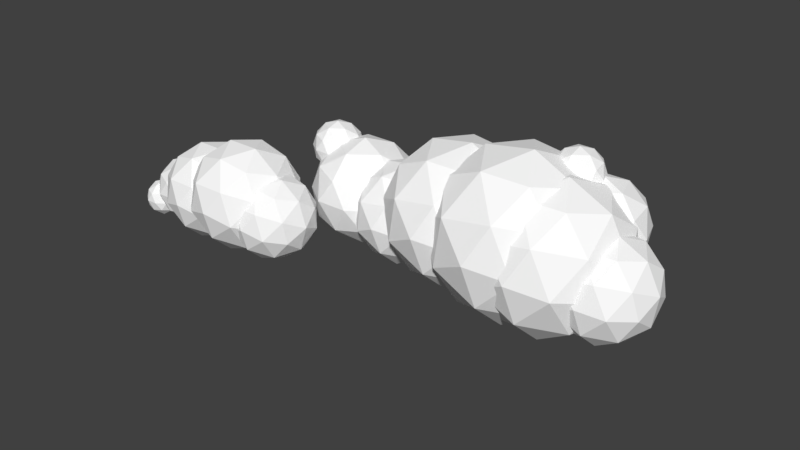 # Source: Cloud1.blend  (saved by Blender 2.78.0; exported with 4.5.12 LTS)
import bpy
from mathutils import Matrix  # noqa: F401  (used for matrix-valued properties, if any)

bpy.ops.wm.read_factory_settings(use_empty=True)
scene = bpy.context.scene
scene.name = 'Scene'

# ---- collections
col_collection_1 = bpy.data.collections.new('Collection 1'); scene.collection.children.link(col_collection_1)

# ---- materials (node trees are filled in below, after node groups)
mat_material_002 = bpy.data.materials.new('Material.002')
mat_material_002.alpha_threshold = 0.0
mat_material_002.use_transparent_shadow = False
mat_material_002.diffuse_color = (1.0, 1.0, 1.0, 1.0)
mat_material_002.roughness = 0.5
mat_material = bpy.data.materials.new('Material')
mat_material.alpha_threshold = 0.0
mat_material.use_transparent_shadow = False
mat_material.diffuse_color = (1.0, 1.0, 1.0, 1.0)
mat_material.roughness = 0.5
mat_material_001 = bpy.data.materials.new('Material.001')
mat_material_001.alpha_threshold = 0.0
mat_material_001.use_transparent_shadow = False
mat_material_001.diffuse_color = (1.0, 1.0, 1.0, 1.0)
mat_material_001.roughness = 0.5

# ---- material node trees

# ---- world
world_world = bpy.data.worlds.new('World'); scene.world = world_world
world_world.color = (0.05088, 0.05088, 0.05088)
world_world.use_sun_shadow = False
world_world.sun_shadow_jitter_overblur = 0.0
world_world.cycles.sampling_method = 'MANUAL'

# ---- meshes
me_icosphere_014 = bpy.data.meshes.new('Icosphere.014')
me_icosphere_014.from_pydata([(-0.8369, -2.989, 2.472), (-1.555, -3.347, 1.982), (-0.7205, -3.781, 1.977), (-0.05039, -3.12, 1.973), (-0.4712, -2.279, 1.976), (-1.401, -2.419, 1.981), (-1.213, -3.7, 1.18), (-0.2829, -3.559, 1.174), (-0.1289, -2.631, 1.173), (-0.9639, -2.198, 1.178), (-1.634, -2.858, 1.182), (-0.8475, -2.989, 0.683), (-0.7675, -3.454, 2.338), (-1.258, -3.2, 2.341), (-1.19, -3.665, 2.05), (-1.59, -2.865, 2.053), (-1.168, -2.654, 2.341), (-0.3737, -3.066, 2.336), (-0.3053, -3.531, 2.045), (-0.621, -2.572, 2.338), (-0.1587, -2.649, 2.044), (-0.9529, -2.237, 2.049), (-1.727, -3.123, 1.583), (-1.636, -2.577, 1.582), (-0.9887, -3.872, 1.579), (-1.479, -3.617, 1.581), (-0.04804, -3.401, 1.573), (-0.4419, -3.789, 1.575), (-0.2049, -2.361, 1.574), (0.0425, -2.856, 1.572), (-1.242, -2.189, 1.58), (-0.6957, -2.107, 1.577), (-1.526, -3.33, 1.111), (-0.7315, -3.742, 1.107), (-0.09418, -3.114, 1.103), (-0.4944, -2.314, 1.105), (-1.379, -2.447, 1.111), (-1.063, -3.407, 0.8179), (-1.311, -2.912, 0.8194), (-0.5166, -3.324, 0.8147), (-0.426, -2.779, 0.8142), (-0.9168, -2.524, 0.8171), (-0.538, -1.494, 2.361), (-1.168, -1.808, 1.931), (-0.4359, -2.188, 1.926), (0.1518, -1.609, 1.923), (-0.2173, -0.8708, 1.925), (-1.033, -0.9938, 1.93), (-0.8679, -2.117, 1.227), (-0.05209, -1.994, 1.222), (0.08302, -1.18, 1.221), (-0.6493, -0.7997, 1.226), (-1.237, -1.379, 1.229), (-0.5472, -1.494, 0.7913), (-0.4771, -1.902, 2.243), (-0.9076, -1.678, 2.246), (-0.8476, -2.086, 1.99), (-1.199, -1.384, 1.992), (-0.8282, -1.2, 2.245), (-0.1317, -1.561, 2.241), (-0.07168, -1.969, 1.986), (-0.3486, -1.128, 2.242), (0.05681, -1.195, 1.985), (-0.6397, -0.8337, 1.989), (-1.319, -1.611, 1.581), (-1.239, -1.132, 1.58), (-0.6711, -2.268, 1.577), (-1.102, -2.044, 1.579), (0.1539, -1.855, 1.572), (-0.1916, -2.196, 1.574), (0.01636, -0.943, 1.573), (0.2333, -1.377, 1.571), (-0.8936, -0.792, 1.578), (-0.4141, -0.7196, 1.575), (-1.142, -1.792, 1.167), (-0.4455, -2.154, 1.163), (0.1134, -1.603, 1.16), (-0.2376, -0.9013, 1.162), (-1.014, -1.018, 1.166), (-0.7365, -1.86, 0.9096), (-0.9535, -1.426, 0.9109), (-0.257, -1.788, 0.9067), (-0.1776, -1.309, 0.9063), (-0.6081, -1.086, 0.9088), (-0.8438, -2.136, 2.589), (-1.656, -2.54, 2.035), (-0.7122, -3.03, 2.029), (0.04537, -2.284, 2.025), (-0.4304, -1.333, 2.028), (-1.482, -1.491, 2.034), (-1.269, -2.939, 1.128), (-0.2175, -2.78, 1.122), (-0.04335, -1.731, 1.121), (-0.9874, -1.241, 1.126), (-1.745, -1.987, 1.131), (-0.8558, -2.136, 0.5663), (-0.7654, -2.661, 2.438), (-1.32, -2.374, 2.441), (-1.243, -2.899, 2.112), (-1.695, -1.995, 2.115), (-1.218, -1.757, 2.44), (-0.3201, -2.223, 2.435), (-0.2428, -2.749, 2.106), (-0.5998, -1.664, 2.437), (-0.07714, -1.751, 2.105), (-0.975, -1.285, 2.11), (-1.85, -2.286, 1.584), (-1.748, -1.67, 1.583), (-1.015, -3.134, 1.579), (-1.57, -2.846, 1.582), (0.04802, -2.602, 1.572), (-0.3973, -3.04, 1.575), (-0.1293, -1.426, 1.574), (0.1504, -1.985, 1.572), (-1.302, -1.231, 1.58), (-0.6842, -1.138, 1.577), (-1.622, -2.521, 1.051), (-0.7247, -2.986, 1.045), (-0.004137, -2.277, 1.041), (-0.4566, -1.372, 1.044), (-1.457, -1.523, 1.05), (-1.1, -2.608, 0.7188), (-1.379, -2.049, 0.7204), (-0.4817, -2.514, 0.7151), (-0.3793, -1.898, 0.7145), (-0.9342, -1.61, 0.7178), (-0.1502, -3.95, 1.478), (-0.5265, -4.207, 1.914), (-0.562, -4.4, 1.314), (-0.4806, -3.896, 0.9429), (-0.3948, -3.393, 1.313), (-0.4232, -3.585, 1.914), (-1.09, -4.312, 1.649), (-1.061, -4.119, 1.049), (-0.9579, -3.497, 1.048), (-0.9224, -3.305, 1.648), (-1.004, -3.808, 2.02), (-1.334, -3.754, 1.485), (-0.2883, -4.232, 1.381), (-0.2675, -4.119, 1.734), (-0.5095, -4.383, 1.638), (-0.4279, -3.904, 1.99), (-0.2067, -3.753, 1.733), (-0.2405, -3.936, 1.163), (-0.4825, -4.2, 1.067), (-0.19, -3.64, 1.38), (-0.3843, -3.608, 1.066), (-0.3505, -3.425, 1.637), (-0.7692, -4.035, 2.052), (-0.7085, -3.669, 2.052), (-0.8405, -4.444, 1.482), (-0.8196, -4.331, 1.834), (-0.7759, -4.035, 0.9106), (-0.8238, -4.331, 1.129), (-0.6648, -3.373, 1.128), (-0.7152, -3.669, 0.9103), (-0.6606, -3.373, 1.833), (-0.6439, -3.26, 1.481), (-1.1, -4.097, 1.896), (-1.134, -4.279, 1.326), (-1.056, -3.801, 0.9726), (-0.9749, -3.322, 1.325), (-1.002, -3.505, 1.896), (-1.294, -4.065, 1.582), (-1.244, -3.769, 1.8), (-1.278, -3.952, 1.229), (-1.217, -3.586, 1.229), (-1.196, -3.473, 1.581), (-0.2617, -4.339, 1.772), (-0.4738, -4.484, 2.018), (-0.4938, -4.592, 1.68), (-0.4479, -4.309, 1.471), (-0.3996, -4.025, 1.679), (-0.4156, -4.133, 2.018), (-0.7912, -4.543, 1.869), (-0.7752, -4.435, 1.53), (-0.7169, -4.084, 1.53), (-0.6969, -3.975, 1.868), (-0.7428, -4.259, 2.078), (-0.9291, -4.228, 1.776), (-0.3395, -4.498, 1.718), (-0.3278, -4.434, 1.916), (-0.4642, -4.583, 1.862), (-0.4182, -4.313, 2.061), (-0.2935, -4.228, 1.916), (-0.3126, -4.331, 1.595), (-0.449, -4.48, 1.54), (-0.2841, -4.164, 1.717), (-0.3936, -4.146, 1.54), (-0.3746, -4.043, 1.862), (-0.6106, -4.387, 2.096), (-0.5764, -4.181, 2.096), (-0.6508, -4.618, 1.774), (-0.639, -4.554, 1.973), (-0.6144, -4.387, 1.453), (-0.6414, -4.554, 1.576), (-0.5517, -4.014, 1.575), (-0.5802, -4.181, 1.452), (-0.5494, -4.014, 1.973), (-0.54, -3.95, 1.774), (-0.7971, -4.422, 2.008), (-0.8162, -4.525, 1.687), (-0.7725, -4.255, 1.487), (-0.7265, -3.985, 1.686), (-0.7417, -4.088, 2.008), (-0.9066, -4.404, 1.831), (-0.8782, -4.237, 1.954), (-0.8972, -4.34, 1.632), (-0.863, -4.134, 1.632), (-0.8512, -4.07, 1.831), (1.059, 2.892, -1.728), (0.4877, 2.502, -1.066), (0.4338, 2.21, -1.976), (0.5574, 2.975, -2.54), (0.6875, 3.739, -1.978), (0.6445, 3.447, -1.067), (-0.3667, 2.344, -1.468), (-0.3236, 2.636, -2.379), (-0.1668, 3.58, -2.38), (-0.113, 3.872, -1.47), (-0.2365, 3.108, -0.906), (-0.7379, 3.19, -1.718), (0.8492, 2.465, -1.875), (0.8808, 2.637, -1.34), (0.5135, 2.236, -1.486), (0.6373, 2.963, -0.9511), (0.973, 3.192, -1.34), (0.9218, 2.914, -2.206), (0.5545, 2.514, -2.352), (0.9983, 3.364, -1.876), (0.7036, 3.412, -2.353), (0.7548, 3.69, -1.487), (0.1195, 2.764, -0.8566), (0.2116, 3.319, -0.8571), (0.0113, 2.143, -1.722), (0.04294, 2.314, -1.187), (0.1092, 2.764, -2.589), (0.03661, 2.314, -2.257), (0.2779, 3.768, -2.259), (0.2014, 3.319, -2.589), (0.2842, 3.768, -1.188), (0.3095, 3.94, -1.724), (-0.3827, 2.67, -1.093), (-0.4339, 2.393, -1.959), (-0.3165, 3.12, -2.495), (-0.1927, 3.846, -1.96), (-0.2336, 3.569, -1.094), (-0.6775, 2.719, -1.57), (-0.6009, 3.168, -1.24), (-0.6521, 2.89, -2.105), (-0.56, 3.446, -2.106), (-0.5283, 3.617, -1.571), (-0.293, 2.686, -1.59), (-0.6047, 2.473, -1.228), (-0.6341, 2.314, -1.725), (-0.5667, 2.731, -2.032), (-0.4956, 3.148, -1.726), (-0.5191, 2.989, -1.229), (-1.071, 2.387, -1.448), (-1.047, 2.546, -1.945), (-0.9619, 3.062, -1.945), (-0.9325, 3.221, -1.448), (-0.9999, 2.804, -1.141), (-1.273, 2.849, -1.584), (-0.4074, 2.453, -1.67), (-0.3902, 2.547, -1.378), (-0.5906, 2.328, -1.457), (-0.523, 2.725, -1.165), (-0.3399, 2.85, -1.378), (-0.3678, 2.698, -1.85), (-0.5683, 2.48, -1.93), (-0.3261, 2.943, -1.67), (-0.4869, 2.97, -1.93), (-0.4589, 3.121, -1.458), (-0.8056, 2.616, -1.114), (-0.7553, 2.919, -1.114), (-0.8646, 2.277, -1.586), (-0.8474, 2.371, -1.294), (-0.8112, 2.616, -2.059), (-0.8508, 2.371, -1.878), (-0.7192, 3.164, -1.879), (-0.7609, 2.919, -2.059), (-0.7157, 3.164, -1.295), (-0.7019, 3.258, -1.587), (-1.08, 2.565, -1.243), (-1.108, 2.414, -1.715), (-1.043, 2.81, -2.008), (-0.9759, 3.207, -1.716), (-0.9983, 3.055, -1.243), (-1.24, 2.592, -1.503), (-1.199, 2.837, -1.323), (-1.227, 2.685, -1.795), (-1.176, 2.988, -1.796), (-1.159, 3.082, -1.504), (-0.4998, -2.277, -0.9374), (-0.8115, -2.49, -0.576), (-0.8409, -2.649, -1.073), (-0.7735, -2.232, -1.38), (-0.7024, -1.815, -1.074), (-0.7259, -1.975, -0.5765), (-1.278, -2.577, -0.7955), (-1.254, -2.417, -1.293), (-1.169, -1.902, -1.293), (-1.139, -1.742, -0.7963), (-1.207, -2.159, -0.4888), (-1.48, -2.115, -0.9316), (-0.6142, -2.51, -1.017), (-0.5969, -2.417, -0.7255), (-0.7974, -2.635, -0.805), (-0.7298, -2.239, -0.5133), (-0.5467, -2.114, -0.7258), (-0.5746, -2.265, -1.198), (-0.775, -2.484, -1.278), (-0.5328, -2.02, -1.018), (-0.6937, -1.994, -1.278), (-0.6657, -1.842, -0.8058), (-1.012, -2.347, -0.4618), (-0.9621, -2.044, -0.4621), (-1.071, -2.686, -0.9341), (-1.054, -2.592, -0.6421), (-1.018, -2.347, -1.407), (-1.058, -2.592, -1.226), (-0.926, -1.799, -1.227), (-0.9677, -2.044, -1.407), (-0.9225, -1.799, -0.6428), (-0.9087, -1.706, -0.935), (-1.286, -2.398, -0.5908), (-1.314, -2.55, -1.063), (-1.25, -2.153, -1.356), (-1.183, -1.756, -1.064), (-1.205, -1.908, -0.5913), (-1.447, -2.372, -0.8511), (-1.406, -2.127, -0.6708), (-1.433, -2.278, -1.143), (-1.383, -1.975, -1.144), (-1.366, -1.882, -0.8516), (0.8732, -1.797, -0.9456), (0.2121, -2.248, -0.1788), (0.1498, -2.586, -1.233), (0.2928, -1.702, -1.885), (0.4435, -0.8169, -1.234), (0.3936, -1.155, -0.1799), (-0.7769, -2.432, -0.6444), (-0.7271, -2.094, -1.699), (-0.5456, -1.0, -1.7), (-0.4832, -0.6625, -0.6462), (-0.6262, -1.547, 0.006196), (-1.207, -1.452, -0.9333), (0.6306, -2.291, -1.115), (0.6672, -2.093, -0.496), (0.242, -2.556, -0.6647), (0.3853, -1.715, -0.04594), (0.7739, -1.45, -0.4966), (0.7146, -1.771, -1.499), (0.2894, -2.235, -1.668), (0.8032, -1.251, -1.116), (0.462, -1.195, -1.669), (0.5213, -0.8738, -0.6664), (-0.2141, -1.946, 0.06346), (-0.1075, -1.303, 0.06283), (-0.3393, -2.664, -0.9384), (-0.3027, -2.466, -0.319), (-0.226, -1.946, -1.942), (-0.31, -2.466, -1.558), (-0.03074, -0.783, -1.56), (-0.1193, -1.303, -1.942), (-0.02341, -0.783, -0.3206), (0.005893, -0.5844, -0.9404), (-0.7955, -2.054, -0.2102), (-0.8547, -2.375, -1.212), (-0.7188, -1.534, -1.833), (-0.5754, -0.6923, -1.214), (-0.6228, -1.014, -0.2112), (-1.137, -1.997, -0.7624), (-1.048, -1.477, -0.38), (-1.107, -1.799, -1.382), (-1.001, -1.156, -1.383), (-0.964, -0.9575, -0.7634), (0.8584, 3.618, -1.855), (1.582, 3.092, -1.302), (0.582, 2.767, -1.302), (-0.03604, 3.618, -1.302), (0.582, 4.468, -1.302), (1.582, 4.143, -1.302), (1.135, 2.767, -0.408), (0.1348, 3.092, -0.408), (0.1348, 4.143, -0.408), (1.135, 4.468, -0.408), (1.753, 3.618, -0.408), (0.8584, 3.618, 0.1448), (0.6959, 3.118, -1.706), (1.284, 3.309, -1.706), (1.121, 2.809, -1.381), (1.709, 3.618, -1.381), (1.284, 3.927, -1.706), (0.3327, 3.618, -1.706), (0.1702, 3.118, -1.381), (0.6959, 4.118, -1.706), (0.1702, 4.118, -1.381), (1.121, 4.427, -1.381), (1.809, 3.309, -0.8552), (1.809, 3.927, -0.8552), (0.8584, 2.618, -0.8552), (1.446, 2.809, -0.8552), (-0.09267, 3.309, -0.8552), (0.2706, 2.809, -0.8552), (0.2706, 4.427, -0.8552), (-0.09267, 3.927, -0.8552), (1.446, 4.427, -0.8552), (0.8584, 4.618, -0.8552), (1.547, 3.118, -0.3295), (0.5955, 2.809, -0.3295), (0.007737, 3.618, -0.3295), (0.5955, 4.427, -0.3295), (1.547, 4.118, -0.3295), (1.021, 3.118, -0.004591), (1.384, 3.618, -0.004594), (0.4331, 3.309, -0.004591), (0.4331, 3.927, -0.004591), (1.021, 4.118, -0.004591), (0.4297, 2.62, -2.349), (1.51, 1.835, -1.523), (0.01694, 1.35, -1.523), (-0.906, 2.62, -1.523), (0.01694, 3.891, -1.523), (1.51, 3.406, -1.523), (0.8425, 1.35, -0.1874), (-0.6509, 1.835, -0.1874), (-0.6509, 3.406, -0.1874), (0.8425, 3.891, -0.1874), (1.765, 2.62, -0.1874), (0.4297, 2.62, 0.6381), (0.1871, 1.874, -2.126), (1.065, 2.159, -2.126), (0.8223, 1.412, -1.64), (1.7, 2.62, -1.64), (1.065, 3.082, -2.126), (-0.3554, 2.62, -2.126), (-0.598, 1.874, -1.64), (0.1871, 3.367, -2.126), (-0.598, 3.367, -1.64), (0.8223, 3.829, -1.64), (1.85, 2.159, -0.8552), (1.85, 3.082, -0.8552), (0.4297, 1.127, -0.8552), (1.307, 1.412, -0.8552), (-0.9906, 2.159, -0.8552), (-0.4481, 1.412, -0.8552), (-0.4481, 3.829, -0.8552), (-0.9906, 3.082, -0.8552), (1.307, 3.829, -0.8552), (0.4297, 4.114, -0.8552), (1.457, 1.874, -0.07011), (0.03713, 1.412, -0.07011), (-0.8407, 2.62, -0.07011), (0.03713, 3.829, -0.07011), (1.457, 3.367, -0.07011), (0.6723, 1.874, 0.4151), (1.215, 2.62, 0.4151), (-0.2055, 2.159, 0.4151), (-0.2055, 3.082, 0.4151), (0.6723, 3.367, 0.4151), (0.1516, 1.931, -2.487), (1.332, 1.073, -1.585), (-0.2995, 0.5432, -1.585), (-1.308, 1.931, -1.585), (-0.2995, 3.32, -1.585), (1.332, 2.789, -1.585), (0.6026, 0.5432, -0.1254), (-1.029, 1.073, -0.1254), (-1.029, 2.789, -0.1254), (0.6026, 3.32, -0.1254), (1.611, 1.931, -0.1254), (0.1516, 1.931, 0.7767), (-0.1135, 1.115, -2.243), (0.8457, 1.427, -2.243), (0.5806, 0.6111, -1.713), (1.54, 1.931, -1.713), (0.8457, 2.436, -2.243), (-0.7064, 1.931, -2.243), (-0.9715, 1.115, -1.713), (-0.1135, 2.747, -2.243), (-0.9715, 2.747, -1.713), (0.5806, 3.252, -1.713), (1.704, 1.427, -0.8552), (1.704, 2.436, -0.8552), (0.1516, 0.2994, -0.8552), (1.111, 0.6111, -0.8552), (-1.4, 1.427, -0.8552), (-0.8077, 0.6111, -0.8552), (-0.8077, 3.252, -0.8552), (-1.4, 2.436, -0.8552), (1.111, 3.252, -0.8552), (0.1516, 3.563, -0.8552), (1.275, 1.115, 0.002722), (-0.2774, 0.6111, 0.002724), (-1.237, 1.931, 0.002721), (-0.2774, 3.252, 0.002724), (1.275, 2.747, 0.002722), (0.4167, 1.115, 0.533), (1.01, 1.931, 0.533), (-0.5425, 1.427, 0.533), (-0.5425, 2.436, 0.533), (0.4167, 2.747, 0.533), (-0.04709, 0.7043, -2.266), (0.9738, -0.03735, -1.486), (-0.437, -0.4958, -1.486), (-1.309, 0.7043, -1.486), (-0.437, 1.904, -1.486), (0.9738, 1.446, -1.486), (0.3428, -0.4958, -0.2243), (-1.068, -0.03735, -0.2243), (-1.068, 1.446, -0.2243), (0.3428, 1.904, -0.2243), (1.215, 0.7043, -0.2243), (-0.04709, 0.7043, 0.5556), (-0.2763, -0.00105, -2.055), (0.553, 0.2684, -2.055), (0.3238, -0.437, -1.597), (1.153, 0.7043, -1.597), (0.553, 1.14, -2.055), (-0.7888, 0.7043, -2.055), (-1.018, -0.001052, -1.597), (-0.2763, 1.41, -2.055), (-1.018, 1.41, -1.597), (0.3238, 1.846, -1.597), (1.295, 0.2684, -0.8552), (1.295, 1.14, -0.8552), (-0.04709, -0.7065, -0.8552), (0.7822, -0.437, -0.8552), (-1.389, 0.2684, -0.8552), (-0.8763, -0.437, -0.8552), (-0.8763, 1.846, -0.8552), (-1.389, 1.14, -0.8552), (0.7822, 1.846, -0.8552), (-0.04709, 2.115, -0.8552), (0.9238, -0.001053, -0.1135), (-0.4179, -0.437, -0.1135), (-1.247, 0.7043, -0.1135), (-0.418, 1.846, -0.1135), (0.9238, 1.41, -0.1135), (0.1821, -0.00105, 0.3449), (0.6946, 0.7043, 0.3449), (-0.6471, 0.2684, 0.3449), (-0.6471, 1.14, 0.3449), (0.1821, 1.41, 0.3449), (0.1205, -0.5842, -1.864), (0.8504, -1.114, -1.306), (-0.1583, -1.442, -1.306), (-0.7817, -0.5842, -1.306), (-0.1583, 0.2739, -1.306), (0.8504, -0.05388, -1.306), (0.3993, -1.442, -0.4041), (-0.6094, -1.114, -0.4041), (-0.6094, -0.05388, -0.4041), (0.3993, 0.2739, -0.4041), (1.023, -0.5842, -0.4042), (0.1205, -0.5842, 0.1534), (-0.04336, -1.088, -1.713), (0.5495, -0.8959, -1.713), (0.3857, -1.4, -1.386), (0.9785, -0.5842, -1.386), (0.5495, -0.2725, -1.713), (-0.4098, -0.5842, -1.713), (-0.5737, -1.088, -1.386), (-0.04336, -0.07983, -1.713), (-0.5737, -0.07983, -1.386), (0.3857, 0.2319, -1.386), (1.08, -0.8959, -0.8552), (1.08, -0.2725, -0.8552), (0.1205, -1.593, -0.8552), (0.7134, -1.4, -0.8552), (-0.8388, -0.8959, -0.8552), (-0.4724, -1.4, -0.8552), (-0.4724, 0.2319, -0.8552), (-0.8388, -0.2725, -0.8552), (0.7134, 0.2319, -0.8552), (0.1205, 0.4245, -0.8552), (0.8147, -1.088, -0.3249), (-0.1446, -1.4, -0.3249), (-0.7375, -0.5842, -0.3249), (-0.1446, 0.2319, -0.3249), (0.8147, -0.07983, -0.3249), (0.2844, -1.088, 0.002787), (0.6508, -0.5842, 0.002784), (-0.3085, -0.8959, 0.002787), (-0.3085, -0.2725, 0.002787), (0.2844, -0.07983, 0.002787)], [], [(0, 13, 12), (1, 13, 15), (0, 12, 17), (0, 17, 19), (0, 19, 16), (1, 15, 22), (2, 14, 24), (3, 18, 26), (4, 20, 28), (5, 21, 30), (1, 22, 25), (2, 24, 27), (3, 26, 29), (4, 28, 31), (5, 30, 23), (6, 32, 37), (7, 33, 39), (8, 34, 40), (9, 35, 41), (10, 36, 38), (38, 41, 11), (38, 36, 41), (36, 9, 41), (41, 40, 11), (41, 35, 40), (35, 8, 40), (40, 39, 11), (40, 34, 39), (34, 7, 39), (39, 37, 11), (39, 33, 37), (33, 6, 37), (37, 38, 11), (37, 32, 38), (32, 10, 38), (23, 36, 10), (23, 30, 36), (30, 9, 36), (31, 35, 9), (31, 28, 35), (28, 8, 35), (29, 34, 8), (29, 26, 34), (26, 7, 34), (27, 33, 7), (27, 24, 33), (24, 6, 33), (25, 32, 6), (25, 22, 32), (22, 10, 32), (30, 31, 9), (30, 21, 31), (21, 4, 31), (28, 29, 8), (28, 20, 29), (20, 3, 29), (26, 27, 7), (26, 18, 27), (18, 2, 27), (24, 25, 6), (24, 14, 25), (14, 1, 25), (22, 23, 10), (22, 15, 23), (15, 5, 23), (16, 21, 5), (16, 19, 21), (19, 4, 21), (19, 20, 4), (19, 17, 20), (17, 3, 20), (17, 18, 3), (17, 12, 18), (12, 2, 18), (15, 16, 5), (15, 13, 16), (13, 0, 16), (12, 14, 2), (12, 13, 14), (13, 1, 14), (42, 55, 54), (43, 55, 57), (42, 54, 59), (42, 59, 61), (42, 61, 58), (43, 57, 64), (44, 56, 66), (45, 60, 68), (46, 62, 70), (47, 63, 72), (43, 64, 67), (44, 66, 69), (45, 68, 71), (46, 70, 73), (47, 72, 65), (48, 74, 79), (49, 75, 81), (50, 76, 82), (51, 77, 83), (52, 78, 80), (80, 83, 53), (80, 78, 83), (78, 51, 83), (83, 82, 53), (83, 77, 82), (77, 50, 82), (82, 81, 53), (82, 76, 81), (76, 49, 81), (81, 79, 53), (81, 75, 79), (75, 48, 79), (79, 80, 53), (79, 74, 80), (74, 52, 80), (65, 78, 52), (65, 72, 78), (72, 51, 78), (73, 77, 51), (73, 70, 77), (70, 50, 77), (71, 76, 50), (71, 68, 76), (68, 49, 76), (69, 75, 49), (69, 66, 75), (66, 48, 75), (67, 74, 48), (67, 64, 74), (64, 52, 74), (72, 73, 51), (72, 63, 73), (63, 46, 73), (70, 71, 50), (70, 62, 71), (62, 45, 71), (68, 69, 49), (68, 60, 69), (60, 44, 69), (66, 67, 48), (66, 56, 67), (56, 43, 67), (64, 65, 52), (64, 57, 65), (57, 47, 65), (58, 63, 47), (58, 61, 63), (61, 46, 63), (61, 62, 46), (61, 59, 62), (59, 45, 62), (59, 60, 45), (59, 54, 60), (54, 44, 60), (57, 58, 47), (57, 55, 58), (55, 42, 58), (54, 56, 44), (54, 55, 56), (55, 43, 56), (84, 97, 96), (85, 97, 99), (84, 96, 101), (84, 101, 103), (84, 103, 100), (85, 99, 106), (86, 98, 108), (87, 102, 110), (88, 104, 112), (89, 105, 114), (85, 106, 109), (86, 108, 111), (87, 110, 113), (88, 112, 115), (89, 114, 107), (90, 116, 121), (91, 117, 123), (92, 118, 124), (93, 119, 125), (94, 120, 122), (122, 125, 95), (122, 120, 125), (120, 93, 125), (125, 124, 95), (125, 119, 124), (119, 92, 124), (124, 123, 95), (124, 118, 123), (118, 91, 123), (123, 121, 95), (123, 117, 121), (117, 90, 121), (121, 122, 95), (121, 116, 122), (116, 94, 122), (107, 120, 94), (107, 114, 120), (114, 93, 120), (115, 119, 93), (115, 112, 119), (112, 92, 119), (113, 118, 92), (113, 110, 118), (110, 91, 118), (111, 117, 91), (111, 108, 117), (108, 90, 117), (109, 116, 90), (109, 106, 116), (106, 94, 116), (114, 115, 93), (114, 105, 115), (105, 88, 115), (112, 113, 92), (112, 104, 113), (104, 87, 113), (110, 111, 91), (110, 102, 111), (102, 86, 111), (108, 109, 90), (108, 98, 109), (98, 85, 109), (106, 107, 94), (106, 99, 107), (99, 89, 107), (100, 105, 89), (100, 103, 105), (103, 88, 105), (103, 104, 88), (103, 101, 104), (101, 87, 104), (101, 102, 87), (101, 96, 102), (96, 86, 102), (99, 100, 89), (99, 97, 100), (97, 84, 100), (96, 98, 86), (96, 97, 98), (97, 85, 98), (126, 139, 138), (127, 139, 141), (126, 138, 143), (126, 143, 145), (126, 145, 142), (127, 141, 148), (128, 140, 150), (129, 144, 152), (130, 146, 154), (131, 147, 156), (127, 148, 151), (128, 150, 153), (129, 152, 155), (130, 154, 157), (131, 156, 149), (132, 158, 163), (133, 159, 165), (134, 160, 166), (135, 161, 167), (136, 162, 164), (164, 167, 137), (164, 162, 167), (162, 135, 167), (167, 166, 137), (167, 161, 166), (161, 134, 166), (166, 165, 137), (166, 160, 165), (160, 133, 165), (165, 163, 137), (165, 159, 163), (159, 132, 163), (163, 164, 137), (163, 158, 164), (158, 136, 164), (149, 162, 136), (149, 156, 162), (156, 135, 162), (157, 161, 135), (157, 154, 161), (154, 134, 161), (155, 160, 134), (155, 152, 160), (152, 133, 160), (153, 159, 133), (153, 150, 159), (150, 132, 159), (151, 158, 132), (151, 148, 158), (148, 136, 158), (156, 157, 135), (156, 147, 157), (147, 130, 157), (154, 155, 134), (154, 146, 155), (146, 129, 155), (152, 153, 133), (152, 144, 153), (144, 128, 153), (150, 151, 132), (150, 140, 151), (140, 127, 151), (148, 149, 136), (148, 141, 149), (141, 131, 149), (142, 147, 131), (142, 145, 147), (145, 130, 147), (145, 146, 130), (145, 143, 146), (143, 129, 146), (143, 144, 129), (143, 138, 144), (138, 128, 144), (141, 142, 131), (141, 139, 142), (139, 126, 142), (138, 140, 128), (138, 139, 140), (139, 127, 140), (168, 181, 180), (169, 181, 183), (168, 180, 185), (168, 185, 187), (168, 187, 184), (169, 183, 190), (170, 182, 192), (171, 186, 194), (172, 188, 196), (173, 189, 198), (169, 190, 193), (170, 192, 195), (171, 194, 197), (172, 196, 199), (173, 198, 191), (174, 200, 205), (175, 201, 207), (176, 202, 208), (177, 203, 209), (178, 204, 206), (206, 209, 179), (206, 204, 209), (204, 177, 209), (209, 208, 179), (209, 203, 208), (203, 176, 208), (208, 207, 179), (208, 202, 207), (202, 175, 207), (207, 205, 179), (207, 201, 205), (201, 174, 205), (205, 206, 179), (205, 200, 206), (200, 178, 206), (191, 204, 178), (191, 198, 204), (198, 177, 204), (199, 203, 177), (199, 196, 203), (196, 176, 203), (197, 202, 176), (197, 194, 202), (194, 175, 202), (195, 201, 175), (195, 192, 201), (192, 174, 201), (193, 200, 174), (193, 190, 200), (190, 178, 200), (198, 199, 177), (198, 189, 199), (189, 172, 199), (196, 197, 176), (196, 188, 197), (188, 171, 197), (194, 195, 175), (194, 186, 195), (186, 170, 195), (192, 193, 174), (192, 182, 193), (182, 169, 193), (190, 191, 178), (190, 183, 191), (183, 173, 191), (184, 189, 173), (184, 187, 189), (187, 172, 189), (187, 188, 172), (187, 185, 188), (185, 171, 188), (185, 186, 171), (185, 180, 186), (180, 170, 186), (183, 184, 173), (183, 181, 184), (181, 168, 184), (180, 182, 170), (180, 181, 182), (181, 169, 182), (210, 223, 222), (211, 223, 225), (210, 222, 227), (210, 227, 229), (210, 229, 226), (211, 225, 232), (212, 224, 234), (213, 228, 236), (214, 230, 238), (215, 231, 240), (211, 232, 235), (212, 234, 237), (213, 236, 239), (214, 238, 241), (215, 240, 233), (216, 242, 247), (217, 243, 249), (218, 244, 250), (219, 245, 251), (220, 246, 248), (248, 251, 221), (248, 246, 251), (246, 219, 251), (251, 250, 221), (251, 245, 250), (245, 218, 250), (250, 249, 221), (250, 244, 249), (244, 217, 249), (249, 247, 221), (249, 243, 247), (243, 216, 247), (247, 248, 221), (247, 242, 248), (242, 220, 248), (233, 246, 220), (233, 240, 246), (240, 219, 246), (241, 245, 219), (241, 238, 245), (238, 218, 245), (239, 244, 218), (239, 236, 244), (236, 217, 244), (237, 243, 217), (237, 234, 243), (234, 216, 243), (235, 242, 216), (235, 232, 242), (232, 220, 242), (240, 241, 219), (240, 231, 241), (231, 214, 241), (238, 239, 218), (238, 230, 239), (230, 213, 239), (236, 237, 217), (236, 228, 237), (228, 212, 237), (234, 235, 216), (234, 224, 235), (224, 211, 235), (232, 233, 220), (232, 225, 233), (225, 215, 233), (226, 231, 215), (226, 229, 231), (229, 214, 231), (229, 230, 214), (229, 227, 230), (227, 213, 230), (227, 228, 213), (227, 222, 228), (222, 212, 228), (225, 226, 215), (225, 223, 226), (223, 210, 226), (222, 224, 212), (222, 223, 224), (223, 211, 224), (252, 265, 264), (253, 265, 267), (252, 264, 269), (252, 269, 271), (252, 271, 268), (253, 267, 274), (254, 266, 276), (255, 270, 278), (256, 272, 280), (257, 273, 282), (253, 274, 277), (254, 276, 279), (255, 278, 281), (256, 280, 283), (257, 282, 275), (258, 284, 289), (259, 285, 291), (260, 286, 292), (261, 287, 293), (262, 288, 290), (290, 293, 263), (290, 288, 293), (288, 261, 293), (293, 292, 263), (293, 287, 292), (287, 260, 292), (292, 291, 263), (292, 286, 291), (286, 259, 291), (291, 289, 263), (291, 285, 289), (285, 258, 289), (289, 290, 263), (289, 284, 290), (284, 262, 290), (275, 288, 262), (275, 282, 288), (282, 261, 288), (283, 287, 261), (283, 280, 287), (280, 260, 287), (281, 286, 260), (281, 278, 286), (278, 259, 286), (279, 285, 259), (279, 276, 285), (276, 258, 285), (277, 284, 258), (277, 274, 284), (274, 262, 284), (282, 283, 261), (282, 273, 283), (273, 256, 283), (280, 281, 260), (280, 272, 281), (272, 255, 281), (278, 279, 259), (278, 270, 279), (270, 254, 279), (276, 277, 258), (276, 266, 277), (266, 253, 277), (274, 275, 262), (274, 267, 275), (267, 257, 275), (268, 273, 257), (268, 271, 273), (271, 256, 273), (271, 272, 256), (271, 269, 272), (269, 255, 272), (269, 270, 255), (269, 264, 270), (264, 254, 270), (267, 268, 257), (267, 265, 268), (265, 252, 268), (264, 266, 254), (264, 265, 266), (265, 253, 266), (294, 307, 306), (295, 307, 309), (294, 306, 311), (294, 311, 313), (294, 313, 310), (295, 309, 316), (296, 308, 318), (297, 312, 320), (298, 314, 322), (299, 315, 324), (295, 316, 319), (296, 318, 321), (297, 320, 323), (298, 322, 325), (299, 324, 317), (300, 326, 331), (301, 327, 333), (302, 328, 334), (303, 329, 335), (304, 330, 332), (332, 335, 305), (332, 330, 335), (330, 303, 335), (335, 334, 305), (335, 329, 334), (329, 302, 334), (334, 333, 305), (334, 328, 333), (328, 301, 333), (333, 331, 305), (333, 327, 331), (327, 300, 331), (331, 332, 305), (331, 326, 332), (326, 304, 332), (317, 330, 304), (317, 324, 330), (324, 303, 330), (325, 329, 303), (325, 322, 329), (322, 302, 329), (323, 328, 302), (323, 320, 328), (320, 301, 328), (321, 327, 301), (321, 318, 327), (318, 300, 327), (319, 326, 300), (319, 316, 326), (316, 304, 326), (324, 325, 303), (324, 315, 325), (315, 298, 325), (322, 323, 302), (322, 314, 323), (314, 297, 323), (320, 321, 301), (320, 312, 321), (312, 296, 321), (318, 319, 300), (318, 308, 319), (308, 295, 319), (316, 317, 304), (316, 309, 317), (309, 299, 317), (310, 315, 299), (310, 313, 315), (313, 298, 315), (313, 314, 298), (313, 311, 314), (311, 297, 314), (311, 312, 297), (311, 306, 312), (306, 296, 312), (309, 310, 299), (309, 307, 310), (307, 294, 310), (306, 308, 296), (306, 307, 308), (307, 295, 308), (336, 349, 348), (337, 349, 351), (336, 348, 353), (336, 353, 355), (336, 355, 352), (337, 351, 358), (338, 350, 360), (339, 354, 362), (340, 356, 364), (341, 357, 366), (337, 358, 361), (338, 360, 363), (339, 362, 365), (340, 364, 367), (341, 366, 359), (342, 368, 373), (343, 369, 375), (344, 370, 376), (345, 371, 377), (346, 372, 374), (374, 377, 347), (374, 372, 377), (372, 345, 377), (377, 376, 347), (377, 371, 376), (371, 344, 376), (376, 375, 347), (376, 370, 375), (370, 343, 375), (375, 373, 347), (375, 369, 373), (369, 342, 373), (373, 374, 347), (373, 368, 374), (368, 346, 374), (359, 372, 346), (359, 366, 372), (366, 345, 372), (367, 371, 345), (367, 364, 371), (364, 344, 371), (365, 370, 344), (365, 362, 370), (362, 343, 370), (363, 369, 343), (363, 360, 369), (360, 342, 369), (361, 368, 342), (361, 358, 368), (358, 346, 368), (366, 367, 345), (366, 357, 367), (357, 340, 367), (364, 365, 344), (364, 356, 365), (356, 339, 365), (362, 363, 343), (362, 354, 363), (354, 338, 363), (360, 361, 342), (360, 350, 361), (350, 337, 361), (358, 359, 346), (358, 351, 359), (351, 341, 359), (352, 357, 341), (352, 355, 357), (355, 340, 357), (355, 356, 340), (355, 353, 356), (353, 339, 356), (353, 354, 339), (353, 348, 354), (348, 338, 354), (351, 352, 341), (351, 349, 352), (349, 336, 352), (348, 350, 338), (348, 349, 350), (349, 337, 350), (378, 391, 390), (379, 391, 393), (378, 390, 395), (378, 395, 397), (378, 397, 394), (379, 393, 400), (380, 392, 402), (381, 396, 404), (382, 398, 406), (383, 399, 408), (379, 400, 403), (380, 402, 405), (381, 404, 407), (382, 406, 409), (383, 408, 401), (384, 410, 415), (385, 411, 417), (386, 412, 418), (387, 413, 419), (388, 414, 416), (416, 419, 389), (416, 414, 419), (414, 387, 419), (419, 418, 389), (419, 413, 418), (413, 386, 418), (418, 417, 389), (418, 412, 417), (412, 385, 417), (417, 415, 389), (417, 411, 415), (411, 384, 415), (415, 416, 389), (415, 410, 416), (410, 388, 416), (401, 414, 388), (401, 408, 414), (408, 387, 414), (409, 413, 387), (409, 406, 413), (406, 386, 413), (407, 412, 386), (407, 404, 412), (404, 385, 412), (405, 411, 385), (405, 402, 411), (402, 384, 411), (403, 410, 384), (403, 400, 410), (400, 388, 410), (408, 409, 387), (408, 399, 409), (399, 382, 409), (406, 407, 386), (406, 398, 407), (398, 381, 407), (404, 405, 385), (404, 396, 405), (396, 380, 405), (402, 403, 384), (402, 392, 403), (392, 379, 403), (400, 401, 388), (400, 393, 401), (393, 383, 401), (394, 399, 383), (394, 397, 399), (397, 382, 399), (397, 398, 382), (397, 395, 398), (395, 381, 398), (395, 396, 381), (395, 390, 396), (390, 380, 396), (393, 394, 383), (393, 391, 394), (391, 378, 394), (390, 392, 380), (390, 391, 392), (391, 379, 392), (420, 433, 432), (421, 433, 435), (420, 432, 437), (420, 437, 439), (420, 439, 436), (421, 435, 442), (422, 434, 444), (423, 438, 446), (424, 440, 448), (425, 441, 450), (421, 442, 445), (422, 444, 447), (423, 446, 449), (424, 448, 451), (425, 450, 443), (426, 452, 457), (427, 453, 459), (428, 454, 460), (429, 455, 461), (430, 456, 458), (458, 461, 431), (458, 456, 461), (456, 429, 461), (461, 460, 431), (461, 455, 460), (455, 428, 460), (460, 459, 431), (460, 454, 459), (454, 427, 459), (459, 457, 431), (459, 453, 457), (453, 426, 457), (457, 458, 431), (457, 452, 458), (452, 430, 458), (443, 456, 430), (443, 450, 456), (450, 429, 456), (451, 455, 429), (451, 448, 455), (448, 428, 455), (449, 454, 428), (449, 446, 454), (446, 427, 454), (447, 453, 427), (447, 444, 453), (444, 426, 453), (445, 452, 426), (445, 442, 452), (442, 430, 452), (450, 451, 429), (450, 441, 451), (441, 424, 451), (448, 449, 428), (448, 440, 449), (440, 423, 449), (446, 447, 427), (446, 438, 447), (438, 422, 447), (444, 445, 426), (444, 434, 445), (434, 421, 445), (442, 443, 430), (442, 435, 443), (435, 425, 443), (436, 441, 425), (436, 439, 441), (439, 424, 441), (439, 440, 424), (439, 437, 440), (437, 423, 440), (437, 438, 423), (437, 432, 438), (432, 422, 438), (435, 436, 425), (435, 433, 436), (433, 420, 436), (432, 434, 422), (432, 433, 434), (433, 421, 434), (462, 475, 474), (463, 475, 477), (462, 474, 479), (462, 479, 481), (462, 481, 478), (463, 477, 484), (464, 476, 486), (465, 480, 488), (466, 482, 490), (467, 483, 492), (463, 484, 487), (464, 486, 489), (465, 488, 491), (466, 490, 493), (467, 492, 485), (468, 494, 499), (469, 495, 501), (470, 496, 502), (471, 497, 503), (472, 498, 500), (500, 503, 473), (500, 498, 503), (498, 471, 503), (503, 502, 473), (503, 497, 502), (497, 470, 502), (502, 501, 473), (502, 496, 501), (496, 469, 501), (501, 499, 473), (501, 495, 499), (495, 468, 499), (499, 500, 473), (499, 494, 500), (494, 472, 500), (485, 498, 472), (485, 492, 498), (492, 471, 498), (493, 497, 471), (493, 490, 497), (490, 470, 497), (491, 496, 470), (491, 488, 496), (488, 469, 496), (489, 495, 469), (489, 486, 495), (486, 468, 495), (487, 494, 468), (487, 484, 494), (484, 472, 494), (492, 493, 471), (492, 483, 493), (483, 466, 493), (490, 491, 470), (490, 482, 491), (482, 465, 491), (488, 489, 469), (488, 480, 489), (480, 464, 489), (486, 487, 468), (486, 476, 487), (476, 463, 487), (484, 485, 472), (484, 477, 485), (477, 467, 485), (478, 483, 467), (478, 481, 483), (481, 466, 483), (481, 482, 466), (481, 479, 482), (479, 465, 482), (479, 480, 465), (479, 474, 480), (474, 464, 480), (477, 478, 467), (477, 475, 478), (475, 462, 478), (474, 476, 464), (474, 475, 476), (475, 463, 476), (504, 517, 516), (505, 517, 519), (504, 516, 521), (504, 521, 523), (504, 523, 520), (505, 519, 526), (506, 518, 528), (507, 522, 530), (508, 524, 532), (509, 525, 534), (505, 526, 529), (506, 528, 531), (507, 530, 533), (508, 532, 535), (509, 534, 527), (510, 536, 541), (511, 537, 543), (512, 538, 544), (513, 539, 545), (514, 540, 542), (542, 545, 515), (542, 540, 545), (540, 513, 545), (545, 544, 515), (545, 539, 544), (539, 512, 544), (544, 543, 515), (544, 538, 543), (538, 511, 543), (543, 541, 515), (543, 537, 541), (537, 510, 541), (541, 542, 515), (541, 536, 542), (536, 514, 542), (527, 540, 514), (527, 534, 540), (534, 513, 540), (535, 539, 513), (535, 532, 539), (532, 512, 539), (533, 538, 512), (533, 530, 538), (530, 511, 538), (531, 537, 511), (531, 528, 537), (528, 510, 537), (529, 536, 510), (529, 526, 536), (526, 514, 536), (534, 535, 513), (534, 525, 535), (525, 508, 535), (532, 533, 512), (532, 524, 533), (524, 507, 533), (530, 531, 511), (530, 522, 531), (522, 506, 531), (528, 529, 510), (528, 518, 529), (518, 505, 529), (526, 527, 514), (526, 519, 527), (519, 509, 527), (520, 525, 509), (520, 523, 525), (523, 508, 525), (523, 524, 508), (523, 521, 524), (521, 507, 524), (521, 522, 507), (521, 516, 522), (516, 506, 522), (519, 520, 509), (519, 517, 520), (517, 504, 520), (516, 518, 506), (516, 517, 518), (517, 505, 518), (546, 559, 558), (547, 559, 561), (546, 558, 563), (546, 563, 565), (546, 565, 562), (547, 561, 568), (548, 560, 570), (549, 564, 572), (550, 566, 574), (551, 567, 576), (547, 568, 571), (548, 570, 573), (549, 572, 575), (550, 574, 577), (551, 576, 569), (552, 578, 583), (553, 579, 585), (554, 580, 586), (555, 581, 587), (556, 582, 584), (584, 587, 557), (584, 582, 587), (582, 555, 587), (587, 586, 557), (587, 581, 586), (581, 554, 586), (586, 585, 557), (586, 580, 585), (580, 553, 585), (585, 583, 557), (585, 579, 583), (579, 552, 583), (583, 584, 557), (583, 578, 584), (578, 556, 584), (569, 582, 556), (569, 576, 582), (576, 555, 582), (577, 581, 555), (577, 574, 581), (574, 554, 581), (575, 580, 554), (575, 572, 580), (572, 553, 580), (573, 579, 553), (573, 570, 579), (570, 552, 579), (571, 578, 552), (571, 568, 578), (568, 556, 578), (576, 577, 555), (576, 567, 577), (567, 550, 577), (574, 575, 554), (574, 566, 575), (566, 549, 575), (572, 573, 553), (572, 564, 573), (564, 548, 573), (570, 571, 552), (570, 560, 571), (560, 547, 571), (568, 569, 556), (568, 561, 569), (561, 551, 569), (562, 567, 551), (562, 565, 567), (565, 550, 567), (565, 566, 550), (565, 563, 566), (563, 549, 566), (563, 564, 549), (563, 558, 564), (558, 548, 564), (561, 562, 551), (561, 559, 562), (559, 546, 562), (558, 560, 548), (558, 559, 560), (559, 547, 560)])
me_icosphere_014.polygons.foreach_set('material_index', [2, 2, 2, 2, 2, 2, 2, 2, 2, 2, 2, 2, 2, 2, 2, 2, 2, 2, 2, 2, 2, 2, 2, 2, 2, 2, 2, 2, 2, 2, 2, 2, 2, 2, 2, 2, 2, 2, 2, 2, 2, 2, 2, 2, 2, 2, 2, 2, 2, 2, 2, 2, 2, 2, 2, 2, 2, 2, 2, 2, 2, 2, 2, 2, 2, 2, 2, 2, 2, 2, 2, 2, 2, 2, 2, 2, 2, 2, 2, 2, 2, 2, 2, 2, 2, 2, 2, 2, 2, 2, 2, 2, 2, 2, 2, 2, 2, 2, 2, 2, 2, 2, 2, 2, 2, 2, 2, 2, 2, 2, 2, 2, 2, 2, 2, 2, 2, 2, 2, 2, 2, 2, 2, 2, 2, 2, 2, 2, 2, 2, 2, 2, 2, 2, 2, 2, 2, 2, 2, 2, 2, 2, 2, 2, 2, 2, 2, 2, 2, 2, 2, 2, 2, 2, 2, 2, 2, 2, 2, 2, 2, 2, 2, 2, 2, 2, 2, 2, 2, 2, 2, 2, 2, 2, 2, 2, 2, 2, 2, 2, 2, 2, 2, 2, 2, 2, 2, 2, 2, 2, 2, 2, 2, 2, 2, 2, 2, 2, 2, 2, 2, 2, 2, 2, 2, 2, 2, 2, 2, 2, 2, 2, 2, 2, 2, 2, 2, 2, 2, 2, 2, 2, 2, 2, 2, 2, 2, 2, 2, 2, 2, 2, 2, 2, 2, 2, 2, 2, 2, 2, 1, 1, 1, 1, 1, 1, 1, 1, 1, 1, 1, 1, 1, 1, 1, 1, 1, 1, 1, 1, 1, 1, 1, 1, 1, 1, 1, 1, 1, 1, 1, 1, 1, 1, 1, 1, 1, 1, 1, 1, 1, 1, 1, 1, 1, 1, 1, 1, 1, 1, 1, 1, 1, 1, 1, 1, 1, 1, 1, 1, 1, 1, 1, 1, 1, 1, 1, 1, 1, 1, 1, 1, 1, 1, 1, 1, 1, 1, 1, 1, 1, 1, 1, 1, 1, 1, 1, 1, 1, 1, 1, 1, 1, 1, 1, 1, 1, 1, 1, 1, 1, 1, 1, 1, 1, 1, 1, 1, 1, 1, 1, 1, 1, 1, 1, 1, 1, 1, 1, 1, 1, 1, 1, 1, 1, 1, 1, 1, 1, 1, 1, 1, 1, 1, 1, 1, 1, 1, 1, 1, 1, 1, 1, 1, 1, 1, 1, 1, 1, 1, 1, 1, 1, 1, 1, 1, 1, 1, 1, 1, 0, 0, 0, 0, 0, 0, 0, 0, 0, 0, 0, 0, 0, 0, 0, 0, 0, 0, 0, 0, 0, 0, 0, 0, 0, 0, 0, 0, 0, 0, 0, 0, 0, 0, 0, 0, 0, 0, 0, 0, 0, 0, 0, 0, 0, 0, 0, 0, 0, 0, 0, 0, 0, 0, 0, 0, 0, 0, 0, 0, 0, 0, 0, 0, 0, 0, 0, 0, 0, 0, 0, 0, 0, 0, 0, 0, 0, 0, 0, 0, 0, 0, 0, 0, 0, 0, 0, 0, 0, 0, 0, 0, 0, 0, 0, 0, 0, 0, 0, 0, 0, 0, 0, 0, 0, 0, 0, 0, 0, 0, 0, 0, 0, 0, 0, 0, 0, 0, 0, 0, 0, 0, 0, 0, 0, 0, 0, 0, 0, 0, 0, 0, 0, 0, 0, 0, 0, 0, 0, 0, 0, 0, 0, 0, 0, 0, 0, 0, 0, 0, 0, 0, 0, 0, 0, 0, 0, 0, 0, 0, 0, 0, 0, 0, 0, 0, 0, 0, 0, 0, 0, 0, 0, 0, 0, 0, 0, 0, 0, 0, 0, 0, 0, 0, 0, 0, 0, 0, 0, 0, 0, 0, 0, 0, 0, 0, 0, 0, 0, 0, 0, 0, 0, 0, 0, 0, 0, 0, 0, 0, 0, 0, 0, 0, 0, 0, 0, 0, 0, 0, 0, 0, 0, 0, 0, 0, 0, 0, 0, 0, 0, 0, 0, 0, 0, 0, 0, 0, 0, 0, 0, 0, 0, 0, 0, 0, 0, 0, 0, 0, 0, 0, 0, 0, 0, 0, 0, 0, 0, 0, 0, 0, 0, 0, 0, 0, 0, 0, 0, 0, 0, 0, 0, 0, 0, 0, 0, 0, 0, 0, 0, 0, 0, 0, 0, 0, 0, 0, 0, 0, 0, 0, 0, 0, 0, 0, 0, 0, 0, 0, 0, 0, 0, 0, 0, 0, 0, 0, 0, 0, 0, 0, 0, 0, 0, 0, 0, 0, 0, 0, 0, 0, 0, 0, 0, 0, 0, 0, 0, 0, 0, 0, 0, 0, 0, 0, 0, 0, 0, 0, 0, 0, 0, 0, 0, 0, 0, 0, 0, 0, 0, 0, 0, 0, 0, 0, 0, 0, 0, 0, 0, 0, 0, 0, 0, 0, 0, 0, 0, 0, 0, 0, 0, 0, 0, 0, 0, 0, 0, 0, 0, 0, 0, 0, 0, 0, 0, 0, 0, 0, 0, 0, 0, 0, 0, 0, 0, 0, 0, 0, 0, 0, 0, 0, 0, 0, 0, 0, 0, 0, 0, 0, 0, 0, 0, 0, 0, 0, 0, 0, 0, 0, 0, 0, 0, 0, 0, 0, 0, 0, 0, 0, 0, 0, 0, 0, 0, 0, 0, 0, 0, 0, 0, 0, 0, 0, 0, 0, 0, 0, 0, 0, 0, 0, 0, 0, 0, 0, 0, 0, 0, 0, 0, 0, 0, 0, 0, 0, 0, 0, 0, 0, 0, 0, 0, 0, 0, 0, 0, 0, 0, 0, 0, 0, 0, 0, 0, 0, 0, 0, 0, 0, 0, 0, 0, 0, 0, 0, 0, 0, 0, 0, 0, 0, 0, 0, 0, 0, 0, 0, 0, 0, 0, 0, 0, 0, 0, 0, 0, 0, 0, 0, 0, 0, 0, 0, 0, 0, 0, 0, 0, 0, 0, 0, 0, 0, 0, 0, 0, 0, 0, 0, 0, 0, 0, 0, 0, 0, 0, 0, 0, 0, 0, 0, 0, 0, 0, 0, 0, 0, 0, 0, 0, 0, 0, 0, 0, 0, 0, 0, 0, 0, 0, 0, 0, 0, 0, 0, 0, 0, 0, 0, 0, 0, 0, 0, 0, 0, 0, 0, 0, 0, 0, 0, 0, 0, 0, 0, 0, 0, 0, 0, 0, 0, 0, 0, 0, 0, 0, 0, 0, 0, 0, 0, 0, 0, 0, 0, 0, 0, 0, 0, 0, 0, 0, 0, 0, 0, 0, 0, 0, 0, 0, 0, 0, 0, 0, 0, 0, 0, 0, 0, 0, 0, 0, 0, 0, 0, 0, 0, 0, 0, 0, 0, 0, 0, 0, 0, 0, 0, 0, 0, 0, 0, 0, 0, 0, 0, 0, 0, 0, 0, 0, 0, 0, 0, 0, 0, 0, 0, 0, 0, 0, 0, 0, 0, 0, 0, 0, 0, 0, 0, 0, 0, 0, 0, 0, 0, 0, 0, 0, 0, 0, 0, 0, 0, 0, 0, 0, 0, 0, 0, 0, 0, 0, 0, 0, 0, 0, 0])
me_icosphere_014.materials.append(mat_material_002)
me_icosphere_014.materials.append(mat_material)
me_icosphere_014.materials.append(mat_material_001)
me_icosphere_014.use_remesh_preserve_volume = False
me_icosphere_014.use_remesh_preserve_attributes = False
me_icosphere_014.use_mirror_vertex_groups = False
me_icosphere_014.update()

# ---- objects
ob_cloud1 = bpy.data.objects.new('Cloud1', me_icosphere_014)

# ---- transforms, parenting, visibility, modifiers, constraints
ob_cloud1.location = (0.0, 0.0, 0.0)
ob_cloud1.rotation_euler = (1.535, 1.406, -0.0361)
ob_cloud1.scale = (0.7557, 0.7557, 0.7557)
ob_cloud1.lineart.crease_threshold = 0.0

# ---- collection membership
col_collection_1.objects.link(ob_cloud1)

# ---- scene / render settings (as saved in the file)
scene.frame_start = 1; scene.frame_end = 250; scene.frame_set(1)
scene.render.engine = 'BLENDER_EEVEE_NEXT'
scene.render.resolution_percentage = 50
scene.render.dither_intensity = 0.0
scene.cycles.use_denoising = False
scene.cycles.samples = 128
scene.cycles.sampling_pattern = 'TABULATED_SOBOL'
scene.cycles.light_sampling_threshold = 0.0
scene.cycles.use_adaptive_sampling = False
scene.cycles.use_light_tree = False
scene.cycles.blur_glossy = 0.0
scene.cycles.sample_clamp_indirect = 0.0
scene.view_settings.view_transform = 'Standard'
bpy.context.view_layer.update()

# ---- added for rendering (the .blend has no active camera and no usable light): camera, sun
cam_auto = bpy.data.cameras.new('AutoCamera')
cam_auto.lens = 50.0
cam_auto.sensor_width = 36.0
cam_auto.clip_end = 1000.0
ob_auto_camera = bpy.data.objects.new('AutoCamera', cam_auto)
scene.collection.objects.link(ob_auto_camera)
ob_auto_camera.location = (8.52056, -10.2247, 6.81645)
ob_auto_camera.rotation_euler = (1.09748, -7.21219e-08, 0.694738)
scene.camera = ob_auto_camera
light_auto_sun = bpy.data.lights.new('AutoSun', 'SUN')
light_auto_sun.energy = 3.0
light_auto_sun.angle = 0.0523599
ob_auto_sun = bpy.data.objects.new('AutoSun', light_auto_sun)
scene.collection.objects.link(ob_auto_sun)
ob_auto_sun.rotation_euler = (0.872665, 0.174533, 0.523599)
bpy.context.view_layer.update()
